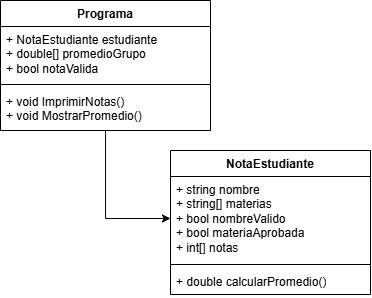

The diagram above was exported from draw.io. Its source (the exported page's mxGraphModel, read from the mxfile embedded in the PNG):
<mxGraphModel dx="918" dy="454" grid="1" gridSize="10" guides="1" tooltips="1" connect="1" arrows="1" fold="1" page="1" pageScale="1" pageWidth="827" pageHeight="1169" math="0" shadow="0">
  <root>
    <mxCell id="0" />
    <mxCell id="1" parent="0" />
    <mxCell id="4u5tClmGMMs08IowcLi8-1" value="NotaEstudiante" style="swimlane;fontStyle=1;align=center;verticalAlign=top;childLayout=stackLayout;horizontal=1;startSize=26;horizontalStack=0;resizeParent=1;resizeParentMax=0;resizeLast=0;collapsible=1;marginBottom=0;whiteSpace=wrap;html=1;" vertex="1" parent="1">
      <mxGeometry x="240" y="230" width="200" height="144" as="geometry" />
    </mxCell>
    <mxCell id="4u5tClmGMMs08IowcLi8-2" value="+ string nombre&lt;div&gt;+ string[] materias&lt;/div&gt;&lt;div&gt;+ bool nombreValido&lt;/div&gt;&lt;div&gt;+ bool materiaAprobada&lt;/div&gt;&lt;div&gt;+ int[] notas&lt;/div&gt;&lt;div&gt;&lt;br&gt;&lt;/div&gt;" style="text;strokeColor=none;fillColor=none;align=left;verticalAlign=top;spacingLeft=4;spacingRight=4;overflow=hidden;rotatable=0;points=[[0,0.5],[1,0.5]];portConstraint=eastwest;whiteSpace=wrap;html=1;" vertex="1" parent="4u5tClmGMMs08IowcLi8-1">
      <mxGeometry y="26" width="200" height="84" as="geometry" />
    </mxCell>
    <mxCell id="4u5tClmGMMs08IowcLi8-3" value="" style="line;strokeWidth=1;fillColor=none;align=left;verticalAlign=middle;spacingTop=-1;spacingLeft=3;spacingRight=3;rotatable=0;labelPosition=right;points=[];portConstraint=eastwest;strokeColor=inherit;" vertex="1" parent="4u5tClmGMMs08IowcLi8-1">
      <mxGeometry y="110" width="200" height="8" as="geometry" />
    </mxCell>
    <mxCell id="4u5tClmGMMs08IowcLi8-4" value="+ double calcularPromedio()" style="text;strokeColor=none;fillColor=none;align=left;verticalAlign=top;spacingLeft=4;spacingRight=4;overflow=hidden;rotatable=0;points=[[0,0.5],[1,0.5]];portConstraint=eastwest;whiteSpace=wrap;html=1;" vertex="1" parent="4u5tClmGMMs08IowcLi8-1">
      <mxGeometry y="118" width="200" height="26" as="geometry" />
    </mxCell>
    <mxCell id="4u5tClmGMMs08IowcLi8-11" value="" style="edgeStyle=orthogonalEdgeStyle;rounded=0;orthogonalLoop=1;jettySize=auto;html=1;" edge="1" parent="1" source="4u5tClmGMMs08IowcLi8-5" target="4u5tClmGMMs08IowcLi8-2">
      <mxGeometry relative="1" as="geometry" />
    </mxCell>
    <mxCell id="4u5tClmGMMs08IowcLi8-5" value="Programa" style="swimlane;fontStyle=1;align=center;verticalAlign=top;childLayout=stackLayout;horizontal=1;startSize=26;horizontalStack=0;resizeParent=1;resizeParentMax=0;resizeLast=0;collapsible=1;marginBottom=0;whiteSpace=wrap;html=1;" vertex="1" parent="1">
      <mxGeometry x="70" y="80" width="210" height="130" as="geometry" />
    </mxCell>
    <mxCell id="4u5tClmGMMs08IowcLi8-6" value="+ NotaEstudiante estudiante&lt;div&gt;+ double[] promedioGrupo&lt;/div&gt;&lt;div&gt;+ bool notaValida&lt;/div&gt;" style="text;strokeColor=none;fillColor=none;align=left;verticalAlign=top;spacingLeft=4;spacingRight=4;overflow=hidden;rotatable=0;points=[[0,0.5],[1,0.5]];portConstraint=eastwest;whiteSpace=wrap;html=1;" vertex="1" parent="4u5tClmGMMs08IowcLi8-5">
      <mxGeometry y="26" width="210" height="54" as="geometry" />
    </mxCell>
    <mxCell id="4u5tClmGMMs08IowcLi8-7" value="" style="line;strokeWidth=1;fillColor=none;align=left;verticalAlign=middle;spacingTop=-1;spacingLeft=3;spacingRight=3;rotatable=0;labelPosition=right;points=[];portConstraint=eastwest;strokeColor=inherit;" vertex="1" parent="4u5tClmGMMs08IowcLi8-5">
      <mxGeometry y="80" width="210" height="8" as="geometry" />
    </mxCell>
    <mxCell id="4u5tClmGMMs08IowcLi8-8" value="+ void ImprimirNotas()&lt;div&gt;+ void MostrarPromedio()&lt;/div&gt;" style="text;strokeColor=none;fillColor=none;align=left;verticalAlign=top;spacingLeft=4;spacingRight=4;overflow=hidden;rotatable=0;points=[[0,0.5],[1,0.5]];portConstraint=eastwest;whiteSpace=wrap;html=1;" vertex="1" parent="4u5tClmGMMs08IowcLi8-5">
      <mxGeometry y="88" width="210" height="42" as="geometry" />
    </mxCell>
  </root>
</mxGraphModel>